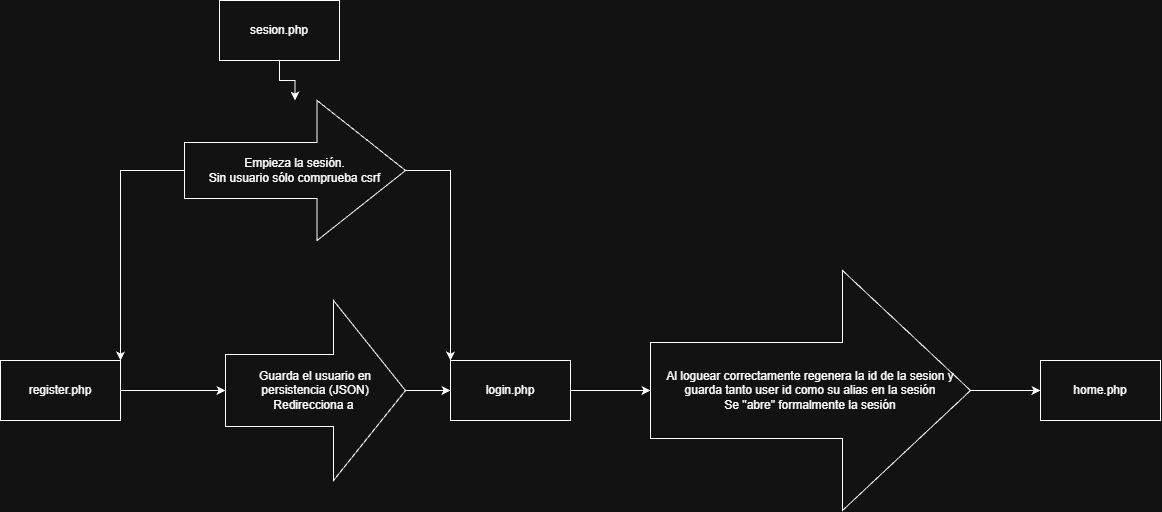

The diagram above was exported from draw.io. Its source (the exported page's mxGraphModel, read from the mxfile embedded in the PNG):
<mxGraphModel dx="1414" dy="743" grid="1" gridSize="10" guides="1" tooltips="1" connect="1" arrows="1" fold="1" page="1" pageScale="1" pageWidth="827" pageHeight="1169" math="0" shadow="0">
  <root>
    <mxCell id="0" />
    <mxCell id="1" parent="0" />
    <mxCell id="wo0wHq1XIgd3nK7vdJ6--7" edge="1" parent="1" source="wo0wHq1XIgd3nK7vdJ6--1" style="edgeStyle=orthogonalEdgeStyle;rounded=0;orthogonalLoop=1;jettySize=auto;html=1;defaultLabelBackgroundColor=page;" target="wo0wHq1XIgd3nK7vdJ6--6" value="">
      <mxGeometry relative="1" as="geometry" />
    </mxCell>
    <mxCell id="wo0wHq1XIgd3nK7vdJ6--1" parent="1" style="rounded=0;whiteSpace=wrap;html=1;" value="register.php" vertex="1">
      <mxGeometry height="60" width="120" x="40" y="360" as="geometry" />
    </mxCell>
    <mxCell id="wo0wHq1XIgd3nK7vdJ6--15" edge="1" parent="1" source="wo0wHq1XIgd3nK7vdJ6--2" style="edgeStyle=orthogonalEdgeStyle;rounded=0;orthogonalLoop=1;jettySize=auto;html=1;defaultLabelBackgroundColor=page;" target="wo0wHq1XIgd3nK7vdJ6--14" value="">
      <mxGeometry relative="1" as="geometry" />
    </mxCell>
    <mxCell id="wo0wHq1XIgd3nK7vdJ6--2" parent="1" style="rounded=0;whiteSpace=wrap;html=1;" value="login.php" vertex="1">
      <mxGeometry height="60" width="120" x="490" y="360" as="geometry" />
    </mxCell>
    <mxCell id="wo0wHq1XIgd3nK7vdJ6--5" edge="1" parent="1" source="wo0wHq1XIgd3nK7vdJ6--3" style="edgeStyle=orthogonalEdgeStyle;rounded=0;orthogonalLoop=1;jettySize=auto;html=1;defaultLabelBackgroundColor=page;" target="wo0wHq1XIgd3nK7vdJ6--4" value="">
      <mxGeometry relative="1" as="geometry" />
    </mxCell>
    <mxCell id="wo0wHq1XIgd3nK7vdJ6--3" parent="1" style="rounded=0;whiteSpace=wrap;html=1;" value="sesion.php" vertex="1">
      <mxGeometry height="60" width="120" x="259" as="geometry" />
    </mxCell>
    <mxCell id="wo0wHq1XIgd3nK7vdJ6--11" edge="1" parent="1" source="wo0wHq1XIgd3nK7vdJ6--4" style="edgeStyle=orthogonalEdgeStyle;rounded=0;orthogonalLoop=1;jettySize=auto;html=1;defaultLabelBackgroundColor=page;entryX=0;entryY=0;entryDx=0;entryDy=0;" target="wo0wHq1XIgd3nK7vdJ6--2" value="">
      <mxGeometry relative="1" x="-0.594" as="geometry">
        <mxPoint x="490" y="160" as="targetPoint" />
      </mxGeometry>
    </mxCell>
    <mxCell id="wo0wHq1XIgd3nK7vdJ6--13" edge="1" parent="1" source="wo0wHq1XIgd3nK7vdJ6--4" style="edgeStyle=orthogonalEdgeStyle;rounded=0;orthogonalLoop=1;jettySize=auto;html=1;defaultLabelBackgroundColor=page;entryX=1;entryY=0;entryDx=0;entryDy=0;" target="wo0wHq1XIgd3nK7vdJ6--1" value="">
      <mxGeometry relative="1" as="geometry">
        <mxPoint x="85" y="160" as="targetPoint" />
      </mxGeometry>
    </mxCell>
    <mxCell id="wo0wHq1XIgd3nK7vdJ6--4" parent="1" style="shape=singleArrow;whiteSpace=wrap;html=1;arrowWidth=0.4;arrowSize=0.4;rounded=0;" value="Empieza la sesión.&lt;br&gt;Sin usuario sólo comprueba csrf" vertex="1">
      <mxGeometry height="140" width="221" x="224" y="100" as="geometry" />
    </mxCell>
    <mxCell id="wo0wHq1XIgd3nK7vdJ6--9" edge="1" parent="1" source="wo0wHq1XIgd3nK7vdJ6--6" style="edgeStyle=orthogonalEdgeStyle;rounded=0;orthogonalLoop=1;jettySize=auto;html=1;defaultLabelBackgroundColor=page;entryX=0;entryY=0.5;entryDx=0;entryDy=0;" target="wo0wHq1XIgd3nK7vdJ6--2" value="">
      <mxGeometry relative="1" as="geometry">
        <mxPoint x="555" y="390" as="targetPoint" />
      </mxGeometry>
    </mxCell>
    <mxCell id="wo0wHq1XIgd3nK7vdJ6--6" parent="1" style="shape=singleArrow;whiteSpace=wrap;html=1;arrowWidth=0.4;arrowSize=0.4;rounded=0;" value="Guarda el usuario en persistencia (JSON)&lt;br&gt;Redirecciona a&amp;nbsp;" vertex="1">
      <mxGeometry height="180" width="180" x="265" y="300" as="geometry" />
    </mxCell>
    <mxCell id="wo0wHq1XIgd3nK7vdJ6--17" edge="1" parent="1" source="wo0wHq1XIgd3nK7vdJ6--14" style="edgeStyle=orthogonalEdgeStyle;rounded=0;orthogonalLoop=1;jettySize=auto;html=1;defaultLabelBackgroundColor=page;" target="wo0wHq1XIgd3nK7vdJ6--16">
      <mxGeometry relative="1" as="geometry" />
    </mxCell>
    <mxCell id="wo0wHq1XIgd3nK7vdJ6--14" parent="1" style="shape=singleArrow;whiteSpace=wrap;html=1;arrowWidth=0.4;arrowSize=0.4;rounded=0;" value="Al loguear correctamente regenera la id de la sesion y guarda tanto user id como su alias en la sesión&lt;div&gt;Se &quot;abre&quot; formalmente la sesión&lt;/div&gt;" vertex="1">
      <mxGeometry height="240" width="320" x="690" y="270" as="geometry" />
    </mxCell>
    <mxCell id="wo0wHq1XIgd3nK7vdJ6--16" parent="1" style="rounded=0;whiteSpace=wrap;html=1;" value="home.php" vertex="1">
      <mxGeometry height="60" width="120" x="1080" y="360" as="geometry" />
    </mxCell>
  </root>
</mxGraphModel>